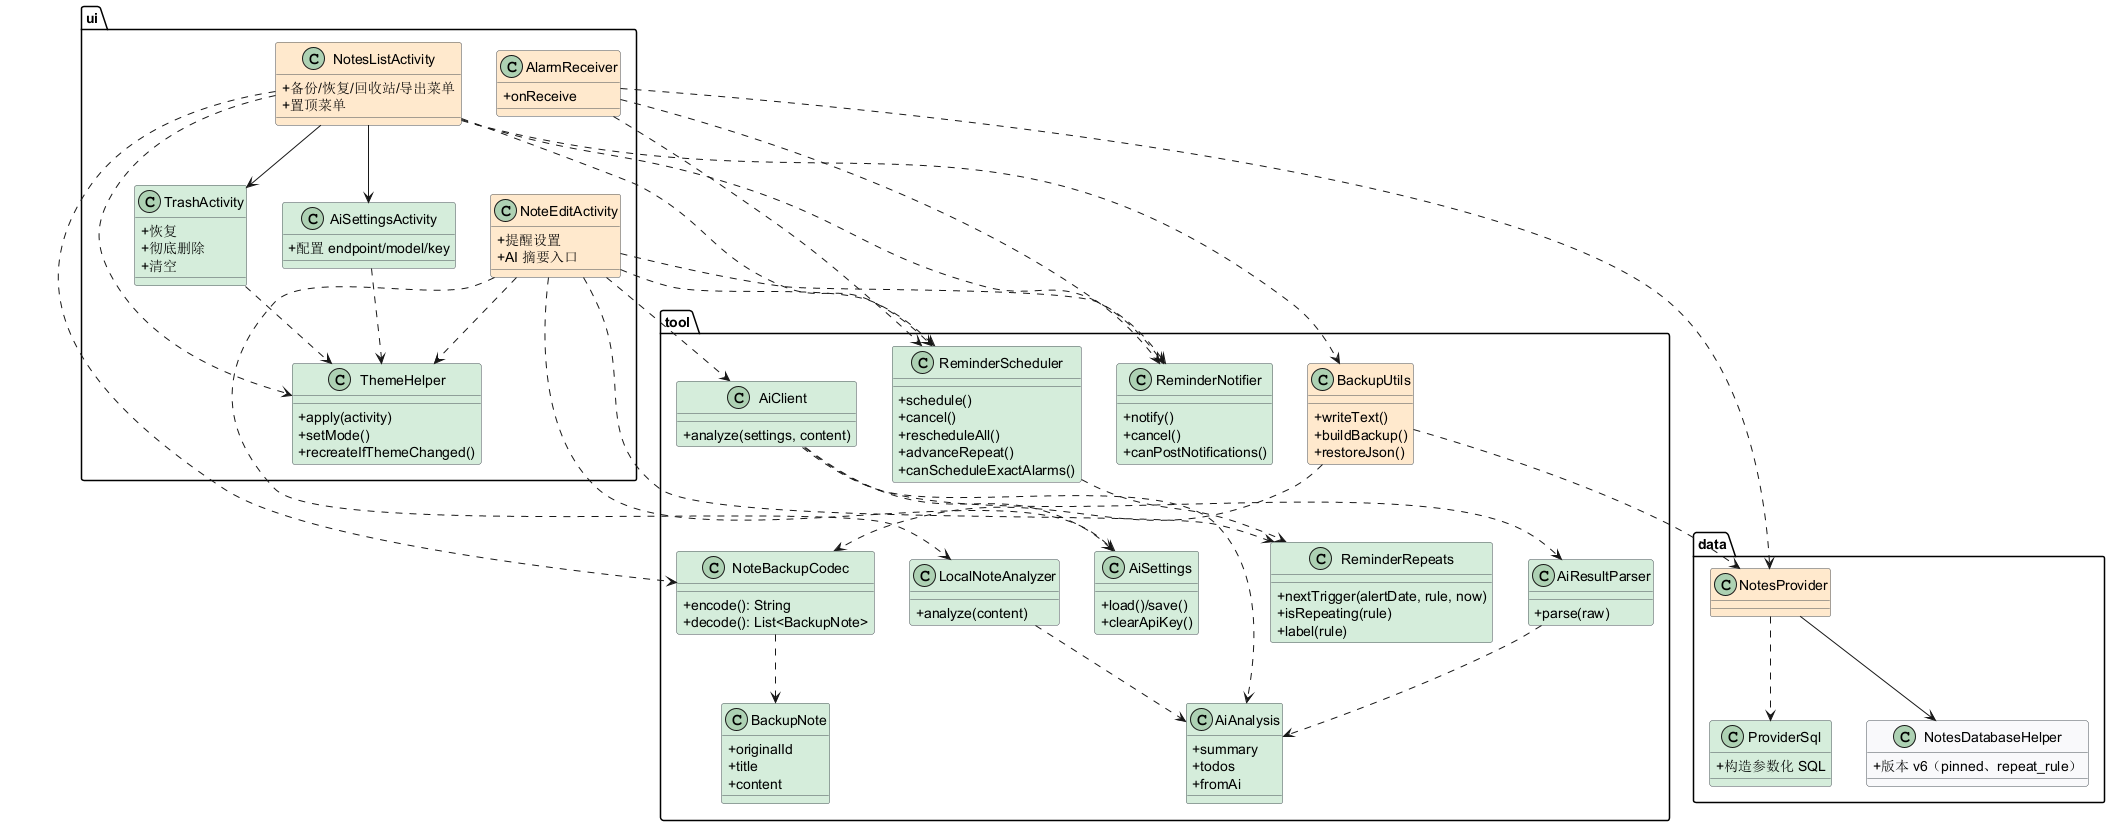

The diagram above was rendered by PlantUML. Its source (embedded in the PNG):
@startuml
' 小米便签维护后设计类图（绿色为新增类，橙色为重构类）
skinparam classAttributeIconSize 0
skinparam class {
  BackgroundColor #F8F9FA
  BorderColor #495057
}

package "ui" {
  class NotesListActivity #FFE8CC {
    +备份/恢复/回收站/导出菜单
    +置顶菜单
  }
  class NoteEditActivity #FFE8CC {
    +提醒设置
    +AI 摘要入口
  }
  class TrashActivity #D4EDDA {
    +恢复
    +彻底删除
    +清空
  }
  class AiSettingsActivity #D4EDDA {
    +配置 endpoint/model/key
  }
  class ThemeHelper #D4EDDA {
    +apply(activity)
    +setMode()
    +recreateIfThemeChanged()
  }
  class AlarmReceiver #FFE8CC {
    +onReceive
  }
}

package "tool" {
  class BackupUtils #FFE8CC {
    +writeText()
    +buildBackup()
    +restoreJson()
  }
  class NoteBackupCodec #D4EDDA {
    +encode(): String
    +decode(): List<BackupNote>
  }
  class BackupNote #D4EDDA {
    +originalId
    +title
    +content
  }
  class ReminderScheduler #D4EDDA {
    +schedule()
    +cancel()
    +rescheduleAll()
    +advanceRepeat()
    +canScheduleExactAlarms()
  }
  class ReminderRepeats #D4EDDA {
    +nextTrigger(alertDate, rule, now)
    +isRepeating(rule)
    +label(rule)
  }
  class ReminderNotifier #D4EDDA {
    +notify()
    +cancel()
    +canPostNotifications()
  }
  class AiClient #D4EDDA {
    +analyze(settings, content)
  }
  class LocalNoteAnalyzer #D4EDDA {
    +analyze(content)
  }
  class AiResultParser #D4EDDA {
    +parse(raw)
  }
  class AiSettings #D4EDDA {
    +load()/save()
    +clearApiKey()
  }
  class AiAnalysis #D4EDDA {
    +summary
    +todos
    +fromAi
  }
}

package "data" {
  class NotesProvider #FFE8CC
  class ProviderSql #D4EDDA {
    +构造参数化 SQL
  }
  class NotesDatabaseHelper {
    +版本 v6（pinned、repeat_rule）
  }
}

NotesListActivity --> TrashActivity
NotesListActivity --> AiSettingsActivity
NotesListActivity ..> BackupUtils
NotesListActivity ..> NoteBackupCodec
NotesListActivity ..> ReminderScheduler
NotesListActivity ..> ReminderNotifier
NotesListActivity ..> ThemeHelper
NoteEditActivity ..> ThemeHelper
TrashActivity ..> ThemeHelper
AiSettingsActivity ..> ThemeHelper

NoteEditActivity ..> AiClient
NoteEditActivity ..> AiSettings
NoteEditActivity ..> LocalNoteAnalyzer
NoteEditActivity ..> ReminderScheduler
NoteEditActivity ..> ReminderNotifier
NoteEditActivity ..> ReminderRepeats

ReminderScheduler ..> ReminderRepeats
AlarmReceiver ..> ReminderNotifier
AlarmReceiver ..> ReminderScheduler
AlarmReceiver ..> NotesProvider

AiClient ..> AiSettings
AiClient ..> AiResultParser
AiClient ..> AiAnalysis
LocalNoteAnalyzer ..> AiAnalysis
AiResultParser ..> AiAnalysis

BackupUtils ..> NoteBackupCodec
NoteBackupCodec ..> BackupNote
BackupUtils ..> NotesProvider

NotesProvider ..> ProviderSql
NotesProvider --> NotesDatabaseHelper
@enduml